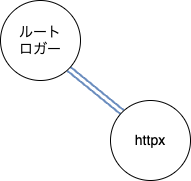

The diagram above was exported from draw.io. Its source (the exported page's mxGraphModel, read from the mxfile embedded in the PNG):
<mxGraphModel dx="402" dy="464" grid="1" gridSize="10" guides="1" tooltips="1" connect="1" arrows="1" fold="1" page="1" pageScale="1" pageWidth="827" pageHeight="1169" math="0" shadow="0">
  <root>
    <mxCell id="0" />
    <mxCell id="1" parent="0" />
    <mxCell id="8" style="edgeStyle=none;shape=link;html=1;exitX=1;exitY=1;exitDx=0;exitDy=0;entryX=0;entryY=0;entryDx=0;entryDy=0;fillColor=#dae8fc;strokeColor=#6c8ebf;strokeWidth=2;gradientColor=#7ea6e0;" parent="1" source="2" target="3" edge="1">
      <mxGeometry relative="1" as="geometry" />
    </mxCell>
    <mxCell id="2" value="&lt;font style=&quot;font-size: 14px;&quot;&gt;ルート&lt;br&gt;ロガー&lt;/font&gt;" style="ellipse;whiteSpace=wrap;html=1;aspect=fixed;" parent="1" vertex="1">
      <mxGeometry x="140" y="70" width="80" height="80" as="geometry" />
    </mxCell>
    <mxCell id="3" value="&lt;font style=&quot;font-size: 14px;&quot;&gt;httpx&lt;/font&gt;" style="ellipse;whiteSpace=wrap;html=1;aspect=fixed;" parent="1" vertex="1">
      <mxGeometry x="250" y="170" width="80" height="80" as="geometry" />
    </mxCell>
  </root>
</mxGraphModel>